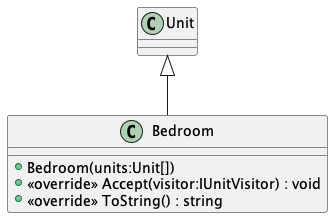

The diagram above was rendered by PlantUML. Its source (embedded in the PNG):
@startuml
class Bedroom {
    + Bedroom(units:Unit[])
    + <<override>> Accept(visitor:IUnitVisitor) : void
    + <<override>> ToString() : string
}
Unit <|-- Bedroom
@enduml